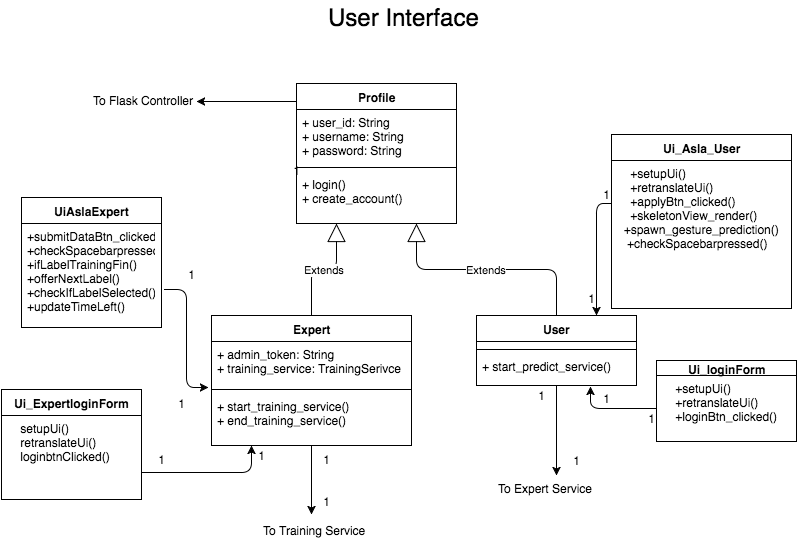

The diagram above was exported from draw.io. Its source (the exported page's mxGraphModel, read from the mxfile embedded in the PNG):
<mxGraphModel dx="1255" dy="648" grid="1" gridSize="10" guides="1" tooltips="1" connect="1" arrows="1" fold="1" page="1" pageScale="1" pageWidth="850" pageHeight="600" background="#ffffff" math="0" shadow="0">
  <root>
    <mxCell id="0" />
    <mxCell id="1" parent="0" />
    <mxCell id="2" value="Profile" style="swimlane;html=1;fontStyle=1;align=center;verticalAlign=top;childLayout=stackLayout;horizontal=1;startSize=26;horizontalStack=0;resizeParent=1;resizeLast=0;collapsible=1;marginBottom=0;swimlaneFillColor=#ffffff;" parent="1" vertex="1">
      <mxGeometry x="305" y="102" width="160" height="140" as="geometry" />
    </mxCell>
    <mxCell id="3" value="+ user_id: String&lt;div&gt;&lt;span&gt;+ username: String&lt;/span&gt;&lt;div&gt;+ password: String&lt;br&gt;&lt;/div&gt;&lt;div&gt;&lt;br&gt;&lt;/div&gt;&lt;/div&gt;" style="text;html=1;strokeColor=none;fillColor=none;align=left;verticalAlign=top;spacingLeft=4;spacingRight=4;whiteSpace=wrap;overflow=hidden;rotatable=0;points=[[0,0.5],[1,0.5]];portConstraint=eastwest;" parent="2" vertex="1">
      <mxGeometry y="26" width="160" height="54" as="geometry" />
    </mxCell>
    <mxCell id="4" value="" style="line;html=1;strokeWidth=1;fillColor=none;align=left;verticalAlign=middle;spacingTop=-1;spacingLeft=3;spacingRight=3;rotatable=0;labelPosition=right;points=[];portConstraint=eastwest;" parent="2" vertex="1">
      <mxGeometry y="80" width="160" height="8" as="geometry" />
    </mxCell>
    <mxCell id="5" value="+ login()&lt;div&gt;+ create_account()&lt;/div&gt;&lt;div&gt;&lt;br&gt;&lt;/div&gt;" style="text;html=1;strokeColor=none;fillColor=none;align=left;verticalAlign=top;spacingLeft=4;spacingRight=4;whiteSpace=wrap;overflow=hidden;rotatable=0;points=[[0,0.5],[1,0.5]];portConstraint=eastwest;" parent="2" vertex="1">
      <mxGeometry y="88" width="160" height="32" as="geometry" />
    </mxCell>
    <mxCell id="51" style="edgeStyle=orthogonalEdgeStyle;rounded=0;html=1;exitX=0.5;exitY=1;jettySize=auto;orthogonalLoop=1;" parent="1" source="7" edge="1">
      <mxGeometry relative="1" as="geometry">
        <mxPoint x="320" y="533" as="targetPoint" />
      </mxGeometry>
    </mxCell>
    <mxCell id="7" value="Expert" style="swimlane;html=1;fontStyle=1;align=center;verticalAlign=top;childLayout=stackLayout;horizontal=1;startSize=26;horizontalStack=0;resizeParent=1;resizeLast=0;collapsible=1;marginBottom=0;swimlaneFillColor=#ffffff;" parent="1" vertex="1">
      <mxGeometry x="220" y="334" width="200" height="130" as="geometry" />
    </mxCell>
    <mxCell id="8" value="+&amp;nbsp;&lt;span&gt;admin_token: String&lt;/span&gt;&lt;div&gt;&lt;div&gt;&lt;span&gt;+ training_service: TrainingSerivce&lt;/span&gt;&lt;br&gt;&lt;/div&gt;&lt;/div&gt;&lt;div&gt;&lt;br&gt;&lt;/div&gt;" style="text;html=1;strokeColor=none;fillColor=none;align=left;verticalAlign=top;spacingLeft=4;spacingRight=4;whiteSpace=wrap;overflow=hidden;rotatable=0;points=[[0,0.5],[1,0.5]];portConstraint=eastwest;" parent="7" vertex="1">
      <mxGeometry y="26" width="200" height="44" as="geometry" />
    </mxCell>
    <mxCell id="9" value="" style="line;html=1;strokeWidth=1;fillColor=none;align=left;verticalAlign=middle;spacingTop=-1;spacingLeft=3;spacingRight=3;rotatable=0;labelPosition=right;points=[];portConstraint=eastwest;" parent="7" vertex="1">
      <mxGeometry y="70" width="200" height="8" as="geometry" />
    </mxCell>
    <mxCell id="10" value="+&amp;nbsp;&lt;span&gt;start_training_service&lt;/span&gt;&lt;span&gt;()&lt;/span&gt;&lt;br&gt;&lt;div&gt;+&amp;nbsp;&lt;span&gt;end_training_service&lt;/span&gt;&lt;span&gt;()&lt;/span&gt;&lt;br&gt;&lt;/div&gt;&lt;div&gt;&lt;br&gt;&lt;/div&gt;" style="text;html=1;strokeColor=none;fillColor=none;align=left;verticalAlign=top;spacingLeft=4;spacingRight=4;whiteSpace=wrap;overflow=hidden;rotatable=0;points=[[0,0.5],[1,0.5]];portConstraint=eastwest;" parent="7" vertex="1">
      <mxGeometry y="78" width="200" height="32" as="geometry" />
    </mxCell>
    <mxCell id="52" style="edgeStyle=orthogonalEdgeStyle;rounded=0;html=1;jettySize=auto;orthogonalLoop=1;" parent="1" source="11" edge="1">
      <mxGeometry relative="1" as="geometry">
        <mxPoint x="565" y="494" as="targetPoint" />
      </mxGeometry>
    </mxCell>
    <mxCell id="11" value="User" style="swimlane;html=1;fontStyle=1;align=center;verticalAlign=top;childLayout=stackLayout;horizontal=1;startSize=26;horizontalStack=0;resizeParent=1;resizeLast=0;collapsible=1;marginBottom=0;swimlaneFillColor=#ffffff;" parent="1" vertex="1">
      <mxGeometry x="485" y="334" width="160" height="70" as="geometry" />
    </mxCell>
    <mxCell id="12" value="&lt;div&gt;&lt;br&gt;&lt;/div&gt;" style="text;html=1;strokeColor=none;fillColor=none;align=left;verticalAlign=top;spacingLeft=4;spacingRight=4;whiteSpace=wrap;overflow=hidden;rotatable=0;points=[[0,0.5],[1,0.5]];portConstraint=eastwest;" parent="11" vertex="1">
      <mxGeometry y="26" width="160" height="4" as="geometry" />
    </mxCell>
    <mxCell id="13" value="" style="line;html=1;strokeWidth=1;fillColor=none;align=left;verticalAlign=middle;spacingTop=-1;spacingLeft=3;spacingRight=3;rotatable=0;labelPosition=right;points=[];portConstraint=eastwest;" parent="11" vertex="1">
      <mxGeometry y="30" width="160" height="8" as="geometry" />
    </mxCell>
    <mxCell id="14" value="+ start_predict_service()" style="text;html=1;strokeColor=none;fillColor=none;align=left;verticalAlign=top;spacingLeft=4;spacingRight=4;whiteSpace=wrap;overflow=hidden;rotatable=0;points=[[0,0.5],[1,0.5]];portConstraint=eastwest;" parent="11" vertex="1">
      <mxGeometry y="38" width="160" height="32" as="geometry" />
    </mxCell>
    <mxCell id="48" value="Extends" style="endArrow=block;endSize=16;endFill=0;html=1;exitX=0.5;exitY=0;entryX=0.25;entryY=1;edgeStyle=orthogonalEdgeStyle;" parent="1" source="7" target="2" edge="1">
      <mxGeometry width="160" relative="1" as="geometry">
        <mxPoint x="205" y="263" as="sourcePoint" />
        <mxPoint x="365" y="263" as="targetPoint" />
      </mxGeometry>
    </mxCell>
    <mxCell id="49" value="Extends" style="endArrow=block;endSize=16;endFill=0;html=1;exitX=0.5;exitY=0;entryX=0.75;entryY=1;edgeStyle=orthogonalEdgeStyle;" parent="1" source="11" target="2" edge="1">
      <mxGeometry x="340" y="283" width="160" as="geometry">
        <mxPoint x="340" y="341" as="sourcePoint" />
        <mxPoint x="480" y="283" as="targetPoint" />
      </mxGeometry>
    </mxCell>
    <mxCell id="138" value="&lt;b&gt;UiAslaExpert&lt;/b&gt;" style="swimlane;html=1;fontStyle=0;childLayout=stackLayout;horizontal=1;startSize=26;fillColor=none;horizontalStack=0;resizeParent=1;resizeLast=0;collapsible=1;marginBottom=0;swimlaneFillColor=#ffffff;" parent="1" vertex="1">
      <mxGeometry x="30" y="216" width="140" height="130" as="geometry" />
    </mxCell>
    <mxCell id="140" value="&lt;div&gt;+submitDataBtn_clicked()&lt;/div&gt;&lt;div&gt;+checkSpacebarpressed()&lt;/div&gt;&lt;div&gt;+ifLabelTrainingFin()&lt;/div&gt;&lt;div&gt;+offerNextLabel()&lt;/div&gt;&lt;div&gt;+checkIfLabelSelected()&lt;/div&gt;&lt;div&gt;+updateTimeLeft()&lt;/div&gt;" style="text;html=1;strokeColor=none;fillColor=none;align=left;verticalAlign=top;spacingLeft=4;spacingRight=4;whiteSpace=wrap;overflow=hidden;rotatable=0;points=[[0,0.5],[1,0.5]];portConstraint=eastwest;" parent="138" vertex="1">
      <mxGeometry y="26" width="140" height="94" as="geometry" />
    </mxCell>
    <mxCell id="144" value="" style="endArrow=classic;html=1;entryX=-0.015;entryY=1.045;entryPerimeter=0;exitX=1.021;exitY=0.702;exitPerimeter=0;edgeStyle=orthogonalEdgeStyle;" parent="1" source="140" target="8" edge="1">
      <mxGeometry width="50" height="50" relative="1" as="geometry">
        <mxPoint x="610" y="270" as="sourcePoint" />
        <mxPoint x="660" y="220" as="targetPoint" />
      </mxGeometry>
    </mxCell>
    <mxCell id="145" value="&lt;b&gt;Ui_ExpertloginForm&lt;/b&gt;" style="swimlane;html=1;fontStyle=0;childLayout=stackLayout;horizontal=1;startSize=26;fillColor=none;horizontalStack=0;resizeParent=1;resizeLast=0;collapsible=1;marginBottom=0;swimlaneFillColor=#ffffff;" parent="1" vertex="1">
      <mxGeometry x="10" y="408" width="140" height="110" as="geometry" />
    </mxCell>
    <mxCell id="148" value="&lt;div&gt;&amp;nbsp; &amp;nbsp; setupUi()&lt;/div&gt;&lt;div&gt;&lt;span&gt;&amp;nbsp; &amp;nbsp; retranslateUi()&lt;/span&gt;&lt;br&gt;&lt;/div&gt;&lt;div&gt;&lt;span&gt;&amp;nbsp; &amp;nbsp; loginbtnClicked()&lt;/span&gt;&lt;br&gt;&lt;/div&gt;&lt;div&gt;&lt;br&gt;&lt;/div&gt;" style="text;html=1;strokeColor=none;fillColor=none;align=left;verticalAlign=top;spacingLeft=4;spacingRight=4;whiteSpace=wrap;overflow=hidden;rotatable=0;points=[[0,0.5],[1,0.5]];portConstraint=eastwest;" parent="145" vertex="1">
      <mxGeometry y="26" width="140" height="54" as="geometry" />
    </mxCell>
    <mxCell id="150" value="&lt;b&gt;Ui_Asla_User&lt;/b&gt;" style="swimlane;html=1;fontStyle=0;childLayout=stackLayout;horizontal=1;startSize=26;fillColor=none;horizontalStack=0;resizeParent=1;resizeLast=0;collapsible=1;marginBottom=0;swimlaneFillColor=#ffffff;" parent="1" vertex="1">
      <mxGeometry x="620" y="153" width="180" height="174" as="geometry" />
    </mxCell>
    <mxCell id="153" value="&lt;div&gt;&amp;nbsp; &amp;nbsp; +setupUi()&lt;/div&gt;&lt;div&gt;&lt;span&gt;&amp;nbsp; &amp;nbsp; +retranslateUi()&lt;/span&gt;&lt;br&gt;&lt;/div&gt;&lt;div&gt;&lt;span&gt;&amp;nbsp; &amp;nbsp; +applyBtn_clicked()&lt;/span&gt;&lt;br&gt;&lt;/div&gt;&lt;div&gt;&lt;span&gt;&amp;nbsp; &amp;nbsp; +skeletonView_render()&lt;/span&gt;&lt;br&gt;&lt;/div&gt;&lt;div&gt;&lt;span&gt;&amp;nbsp; +spawn_gesture_prediction()&lt;/span&gt;&lt;br&gt;&lt;/div&gt;&lt;div&gt;&lt;span&gt;&amp;nbsp; &amp;nbsp;+checkSpacebarpressed()&lt;/span&gt;&lt;br&gt;&lt;/div&gt;&lt;div&gt;&lt;br&gt;&lt;/div&gt;" style="text;html=1;strokeColor=none;fillColor=none;align=left;verticalAlign=top;spacingLeft=4;spacingRight=4;whiteSpace=wrap;overflow=hidden;rotatable=0;points=[[0,0.5],[1,0.5]];portConstraint=eastwest;" parent="150" vertex="1">
      <mxGeometry y="26" width="180" height="134" as="geometry" />
    </mxCell>
    <mxCell id="155" value="" style="endArrow=classic;html=1;entryX=0.75;entryY=0;exitX=-0.006;exitY=0.321;exitPerimeter=0;edgeStyle=orthogonalEdgeStyle;" parent="1" source="153" target="11" edge="1">
      <mxGeometry width="50" height="50" relative="1" as="geometry">
        <mxPoint x="720" y="430" as="sourcePoint" />
        <mxPoint x="770" y="380" as="targetPoint" />
      </mxGeometry>
    </mxCell>
    <mxCell id="156" value="&lt;b&gt;Ui_loginForm&lt;/b&gt;" style="swimlane;html=1;fontStyle=0;childLayout=stackLayout;horizontal=1;startSize=15;fillColor=none;horizontalStack=0;resizeParent=1;resizeLast=0;collapsible=1;marginBottom=0;swimlaneFillColor=#ffffff;" parent="1" vertex="1">
      <mxGeometry x="665" y="379" width="140" height="81" as="geometry" />
    </mxCell>
    <mxCell id="159" value="&lt;div&gt;&amp;nbsp; &amp;nbsp; +setupUi()&lt;/div&gt;&lt;div&gt;&amp;nbsp; &amp;nbsp; +retranslateUi()&lt;/div&gt;&lt;div&gt;&amp;nbsp; &amp;nbsp; +loginBtn_clicked()&lt;/div&gt;" style="text;html=1;strokeColor=none;fillColor=none;align=left;verticalAlign=top;spacingLeft=4;spacingRight=4;whiteSpace=wrap;overflow=hidden;rotatable=0;points=[[0,0.5],[1,0.5]];portConstraint=eastwest;" parent="156" vertex="1">
      <mxGeometry y="15" width="140" height="65" as="geometry" />
    </mxCell>
    <mxCell id="160" value="" style="endArrow=classic;html=1;entryX=0.713;entryY=1.031;entryPerimeter=0;exitX=0;exitY=0.5;edgeStyle=orthogonalEdgeStyle;" parent="1" source="159" target="14" edge="1">
      <mxGeometry width="50" height="50" relative="1" as="geometry">
        <mxPoint x="610" y="470" as="sourcePoint" />
        <mxPoint x="660" y="420" as="targetPoint" />
      </mxGeometry>
    </mxCell>
    <mxCell id="162" value="1" style="text;html=1;strokeColor=none;fillColor=none;align=center;verticalAlign=middle;whiteSpace=wrap;" parent="1" vertex="1">
      <mxGeometry x="180" y="283" width="40" height="20" as="geometry" />
    </mxCell>
    <mxCell id="164" style="edgeStyle=orthogonalEdgeStyle;rounded=0;html=1;exitX=0.75;exitY=0;entryX=0.75;entryY=0;jettySize=auto;orthogonalLoop=1;" parent="1" source="162" target="162" edge="1">
      <mxGeometry relative="1" as="geometry" />
    </mxCell>
    <mxCell id="165" value="1" style="text;html=1;strokeColor=none;fillColor=none;align=center;verticalAlign=middle;whiteSpace=wrap;" parent="1" vertex="1">
      <mxGeometry x="170" y="412" width="40" height="20" as="geometry" />
    </mxCell>
    <mxCell id="194" value="1" style="text;html=1;strokeColor=none;fillColor=none;align=center;verticalAlign=middle;whiteSpace=wrap;" parent="1" vertex="1">
      <mxGeometry x="565" y="469" width="40" height="20" as="geometry" />
    </mxCell>
    <mxCell id="195" value="1" style="text;html=1;strokeColor=none;fillColor=none;align=center;verticalAlign=middle;whiteSpace=wrap;" parent="1" vertex="1">
      <mxGeometry x="315" y="510" width="40" height="20" as="geometry" />
    </mxCell>
    <mxCell id="196" value="1" style="text;html=1;strokeColor=none;fillColor=none;align=center;verticalAlign=middle;whiteSpace=wrap;" parent="1" vertex="1">
      <mxGeometry x="530" y="404" width="40" height="20" as="geometry" />
    </mxCell>
    <mxCell id="197" value="1" style="text;html=1;strokeColor=none;fillColor=none;align=center;verticalAlign=middle;whiteSpace=wrap;" parent="1" vertex="1">
      <mxGeometry x="315" y="468" width="40" height="20" as="geometry" />
    </mxCell>
    <mxCell id="198" value="1" style="text;html=1;strokeColor=none;fillColor=none;align=center;verticalAlign=middle;whiteSpace=wrap;" parent="1" vertex="1">
      <mxGeometry x="640" y="427" width="40" height="20" as="geometry" />
    </mxCell>
    <mxCell id="199" value="1" style="text;html=1;strokeColor=none;fillColor=none;align=center;verticalAlign=middle;whiteSpace=wrap;" parent="1" vertex="1">
      <mxGeometry x="250" y="464" width="40" height="20" as="geometry" />
    </mxCell>
    <mxCell id="200" value="1" style="text;html=1;strokeColor=none;fillColor=none;align=center;verticalAlign=middle;whiteSpace=wrap;" parent="1" vertex="1">
      <mxGeometry x="150" y="468" width="40" height="20" as="geometry" />
    </mxCell>
    <mxCell id="201" value="1" style="text;html=1;strokeColor=none;fillColor=none;align=center;verticalAlign=middle;whiteSpace=wrap;" parent="1" vertex="1">
      <mxGeometry x="595" y="407" width="40" height="20" as="geometry" />
    </mxCell>
    <mxCell id="203" value="1" style="text;html=1;strokeColor=none;fillColor=none;align=center;verticalAlign=middle;whiteSpace=wrap;" parent="1" vertex="1">
      <mxGeometry x="580" y="307" width="40" height="20" as="geometry" />
    </mxCell>
    <mxCell id="204" value="1" style="text;html=1;strokeColor=none;fillColor=none;align=center;verticalAlign=middle;whiteSpace=wrap;" parent="1" vertex="1">
      <mxGeometry x="595" y="203" width="40" height="20" as="geometry" />
    </mxCell>
    <mxCell id="207" value="1" style="text;html=1;strokeColor=none;fillColor=none;align=center;verticalAlign=middle;whiteSpace=wrap;" parent="1" vertex="1">
      <mxGeometry x="285" y="179" width="40" height="20" as="geometry" />
    </mxCell>
    <mxCell id="208" value="To Flask Controller" style="text;html=1;resizable=0;points=[];autosize=1;align=left;verticalAlign=top;spacingTop=-4;" parent="1" vertex="1">
      <mxGeometry x="100" y="110" width="120" height="20" as="geometry" />
    </mxCell>
    <mxCell id="210" style="rounded=1;html=1;exitX=0;exitY=0.5;jettySize=auto;orthogonalLoop=1;" parent="1" edge="1">
      <mxGeometry x="205" y="120" as="geometry">
        <mxPoint x="305" y="120" as="sourcePoint" />
        <mxPoint x="205" y="120" as="targetPoint" />
      </mxGeometry>
    </mxCell>
    <mxCell id="215" value="User Interface" style="text;html=1;resizable=0;points=[];autosize=1;align=left;verticalAlign=top;spacingTop=-4;fontSize=24;" vertex="1" parent="1">
      <mxGeometry x="335" y="20" width="90" height="20" as="geometry" />
    </mxCell>
    <mxCell id="217" value="To Training Service" style="text;html=1;resizable=0;points=[];autosize=1;align=left;verticalAlign=top;spacingTop=-4;" vertex="1" parent="1">
      <mxGeometry x="270" y="540" width="120" height="20" as="geometry" />
    </mxCell>
    <mxCell id="218" value="To Expert Service" style="text;html=1;resizable=0;points=[];autosize=1;align=left;verticalAlign=top;spacingTop=-4;" vertex="1" parent="1">
      <mxGeometry x="505" y="498" width="110" height="20" as="geometry" />
    </mxCell>
    <mxCell id="219" value="" style="endArrow=classic;html=1;entryX=0.25;entryY=0;exitX=1;exitY=0.75;edgeStyle=orthogonalEdgeStyle;" edge="1" parent="1" source="145" target="199">
      <mxGeometry x="178" y="498" width="50" height="50" as="geometry">
        <mxPoint x="178" y="498" as="sourcePoint" />
        <mxPoint x="222" y="596" as="targetPoint" />
        <Array as="points">
          <mxPoint x="260" y="491" />
        </Array>
      </mxGeometry>
    </mxCell>
  </root>
</mxGraphModel>